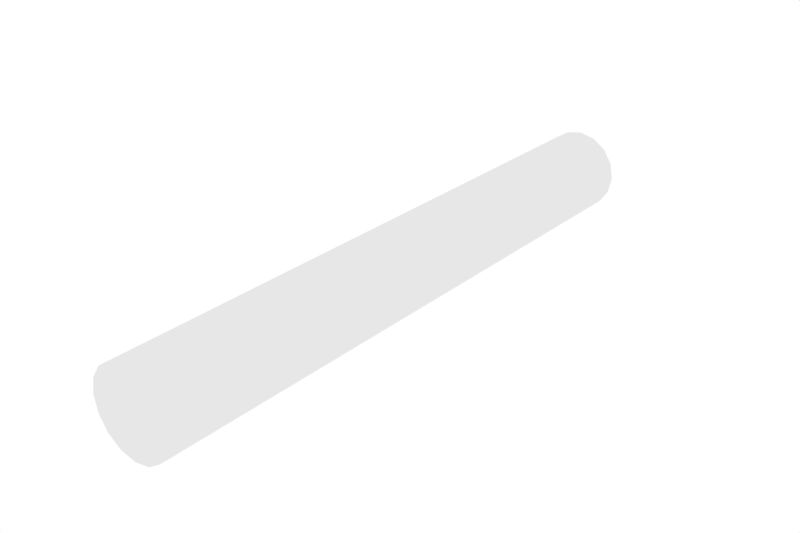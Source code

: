 # Source: Beam.blend  (saved by Blender 2.78.0; exported with 4.5.12 LTS)
import bpy
from mathutils import Matrix  # noqa: F401  (used for matrix-valued properties, if any)

bpy.ops.wm.read_factory_settings(use_empty=True)
scene = bpy.context.scene
scene.name = 'Scene'

# ---- collections
col_collection_1 = bpy.data.collections.new('Collection 1'); scene.collection.children.link(col_collection_1)

# ---- world
world_world = bpy.data.worlds.new('World'); scene.world = world_world
world_world.color = (1.0, 1.0, 1.0)
world_world.use_sun_shadow = False
world_world.sun_shadow_jitter_overblur = 0.0
world_world.cycles.sampling_method = 'MANUAL'

# ---- meshes
me_cylinder_002 = bpy.data.meshes.new('Cylinder.002')
me_cylinder_002.from_pydata([(6.23e-08, 0.5011, -3.731), (6.23e-08, 0.5006, 3.516), (0.1917, 0.463, -3.731), (0.1917, 0.4624, 3.516), (0.3541, 0.3544, -3.731), (0.3541, 0.3539, 3.516), (0.4627, 0.1919, -3.731), (0.4627, 0.1914, 3.516), (0.5008, 0.0002625, -3.731), (0.5008, -0.000245, 3.516), (0.4627, -0.1914, -3.731), (0.4627, -0.1919, 3.516), (0.3541, -0.3539, -3.731), (0.3541, -0.3544, 3.516), (0.1917, -0.4624, -3.731), (0.1917, -0.4629, 3.516), (1.379e-07, -0.5005, -3.731), (1.379e-07, -0.5011, 3.516), (-0.1917, -0.4624, -3.731), (-0.1917, -0.4629, 3.516), (-0.3541, -0.3539, -3.731), (-0.3541, -0.3544, 3.516), (-0.4627, -0.1914, -3.731), (-0.4627, -0.1919, 3.516), (-0.5008, 0.0002625, -3.731), (-0.5008, -0.000245, 3.516), (-0.4627, 0.1919, -3.731), (-0.4627, 0.1914, 3.516), (-0.3541, 0.3544, -3.731), (-0.3541, 0.3539, 3.516), (-0.1917, 0.463, -3.731), (-0.1917, 0.4624, 3.516)], [], [(0, 1, 3, 2), (2, 3, 5, 4), (4, 5, 7, 6), (6, 7, 9, 8), (8, 9, 11, 10), (10, 11, 13, 12), (12, 13, 15, 14), (14, 15, 17, 16), (16, 17, 19, 18), (18, 19, 21, 20), (20, 21, 23, 22), (22, 23, 25, 24), (24, 25, 27, 26), (26, 27, 29, 28), (3, 1, 31, 29, 27, 25, 23, 21, 19, 17, 15, 13, 11, 9, 7, 5), (28, 29, 31, 30), (30, 31, 1, 0), (0, 2, 4, 6, 8, 10, 12, 14, 16, 18, 20, 22, 24, 26, 28, 30)])
_uv = me_cylinder_002.uv_layers.new(name='UVMap')
_uv.uv.foreach_set('vector', [0.5441, 0.8782, 0.5445, 0.9974, 0.5387, 0.9983, 0.5384, 0.8792, 0.5384, 0.8792, 0.5387, 0.9983, 0.5333, 0.9985, 0.5331, 0.8806, 0.5331, 0.8806, 0.5333, 0.9985, 0.5294, 0.9984, 0.5291, 0.8804, 0.5872, 0.8766, 0.5874, 0.9972, 0.5809, 0.9955, 0.5808, 0.8777, 0.5808, 0.8777, 0.5809, 0.9955, 0.5752, 0.9958, 0.5761, 0.8785, 0.5761, 0.8785, 0.5752, 0.9958, 0.5699, 0.9976, 0.5701, 0.8789, 0.5047, 0.9968, 0.5047, 0.8763, 0.5088, 0.8774, 0.509, 0.9965, 0.509, 0.9965, 0.5088, 0.8774, 0.5143, 0.8794, 0.5142, 0.9961, 0.5142, 0.9961, 0.5143, 0.8794, 0.52, 0.8787, 0.5198, 0.9969, 0.5198, 0.9969, 0.52, 0.8787, 0.5242, 0.879, 0.5252, 0.9976, 0.5252, 0.9976, 0.5242, 0.879, 0.529, 0.8805, 0.5293, 0.9981, 0.57, 0.8791, 0.5698, 0.9979, 0.5647, 0.9981, 0.5644, 0.8788, 0.5644, 0.8788, 0.5647, 0.9981, 0.5591, 0.9978, 0.5586, 0.8786, 0.5586, 0.8786, 0.5591, 0.9978, 0.5537, 0.9978, 0.5536, 0.878, 0.5565, 0.7855, 0.5516, 0.7982, 0.5423, 0.8049, 0.5313, 0.8073, 0.5194, 0.8049, 0.5111, 0.7999, 0.5052, 0.792, 0.5034, 0.7842, 0.5034, 0.7729, 0.5065, 0.7635, 0.5129, 0.7563, 0.5216, 0.7525, 0.5333, 0.7532, 0.5416, 0.757, 0.5493, 0.7634, 0.5541, 0.7724, 0.5536, 0.878, 0.5537, 0.9978, 0.55, 0.9972, 0.5489, 0.8777, 0.5489, 0.8777, 0.55, 0.9972, 0.5445, 0.9974, 0.5441, 0.8782, 0.5052, 0.792, 0.5034, 0.7842, 0.5034, 0.7729, 0.5065, 0.7635, 0.5129, 0.7563, 0.5216, 0.7525, 0.5333, 0.7532, 0.5416, 0.757, 0.5493, 0.7634, 0.5541, 0.7724, 0.5565, 0.7855, 0.5516, 0.7982, 0.5423, 0.8049, 0.5313, 0.8073, 0.5194, 0.8049, 0.5111, 0.7999])
_ca = me_cylinder_002.color_attributes.new('Col', 'BYTE_COLOR', 'CORNER')
_ca.data.foreach_set('color', [0.1119, 0.04667, 0.01764, 1.0, 0.1119, 0.04667, 0.01764, 1.0, 0.1119, 0.04667, 0.01764, 1.0, 0.1119, 0.04667, 0.01764, 1.0, 0.1119, 0.04667, 0.01764, 1.0, 0.1119, 0.04667, 0.01764, 1.0, 0.1119, 0.04667, 0.01764, 1.0, 0.1119, 0.04667, 0.01764, 1.0, 0.1119, 0.04667, 0.01764, 1.0, 0.1119, 0.04667, 0.01764, 1.0, 0.1119, 0.04667, 0.01764, 1.0, 0.1119, 0.04667, 0.01764, 1.0, 0.1119, 0.04667, 0.01764, 1.0, 0.1119, 0.04667, 0.01764, 1.0, 0.1119, 0.04667, 0.01764, 1.0, 0.1119, 0.04667, 0.01764, 1.0, 0.1119, 0.04667, 0.01764, 1.0, 0.1119, 0.04667, 0.01764, 1.0, 0.1119, 0.04667, 0.01764, 1.0, 0.1119, 0.04667, 0.01764, 1.0, 0.1119, 0.04667, 0.01764, 1.0, 0.1119, 0.04667, 0.01764, 1.0, 0.1119, 0.04667, 0.01764, 1.0, 0.1119, 0.04667, 0.01764, 1.0, 0.1119, 0.04667, 0.01764, 1.0, 0.1119, 0.04667, 0.01764, 1.0, 0.1119, 0.04667, 0.01764, 1.0, 0.1119, 0.04667, 0.01764, 1.0, 0.1119, 0.04667, 0.01764, 1.0, 0.1119, 0.04667, 0.01764, 1.0, 0.1119, 0.04667, 0.01764, 1.0, 0.1119, 0.04667, 0.01764, 1.0, 0.1119, 0.04667, 0.01764, 1.0, 0.1119, 0.04667, 0.01764, 1.0, 0.1119, 0.04667, 0.01764, 1.0, 0.1119, 0.04667, 0.01764, 1.0, 0.1119, 0.04667, 0.01764, 1.0, 0.1119, 0.04667, 0.01764, 1.0, 0.1119, 0.04667, 0.01764, 1.0, 0.1119, 0.04667, 0.01764, 1.0, 0.1119, 0.04667, 0.01764, 1.0, 0.1119, 0.04667, 0.01764, 1.0, 0.1119, 0.04667, 0.01764, 1.0, 0.1119, 0.04667, 0.01764, 1.0, 0.1119, 0.04667, 0.01764, 1.0, 0.1119, 0.04667, 0.01764, 1.0, 0.1119, 0.04667, 0.01764, 1.0, 0.1119, 0.04667, 0.01764, 1.0, 0.1119, 0.04667, 0.01764, 1.0, 0.1119, 0.04667, 0.01764, 1.0, 0.1119, 0.04667, 0.01764, 1.0, 0.1119, 0.04667, 0.01764, 1.0, 0.1119, 0.04667, 0.01764, 1.0, 0.1119, 0.04667, 0.01764, 1.0, 0.1119, 0.04667, 0.01764, 1.0, 0.1119, 0.04667, 0.01764, 1.0, 0.1119, 0.04667, 0.01764, 1.0, 0.1119, 0.04667, 0.01764, 1.0, 0.1119, 0.04667, 0.01764, 1.0, 0.1119, 0.04667, 0.01764, 1.0, 0.1119, 0.04667, 0.01764, 1.0, 0.1119, 0.04667, 0.01764, 1.0, 0.1119, 0.04667, 0.01764, 1.0, 0.1119, 0.04667, 0.01764, 1.0, 0.1119, 0.04667, 0.01764, 1.0, 0.1119, 0.04667, 0.01764, 1.0, 0.1119, 0.04667, 0.01764, 1.0, 0.1119, 0.04667, 0.01764, 1.0, 0.1119, 0.04667, 0.01764, 1.0, 0.1119, 0.04667, 0.01764, 1.0, 0.1119, 0.04667, 0.01764, 1.0, 0.1119, 0.04667, 0.01764, 1.0, 0.1119, 0.04667, 0.01764, 1.0, 0.1119, 0.04667, 0.01764, 1.0, 0.1119, 0.04667, 0.01764, 1.0, 0.1119, 0.04667, 0.01764, 1.0, 0.1119, 0.04667, 0.01764, 1.0, 0.1119, 0.04667, 0.01764, 1.0, 0.1119, 0.04667, 0.01764, 1.0, 0.1119, 0.04667, 0.01764, 1.0, 0.1119, 0.04667, 0.01764, 1.0, 0.1119, 0.04667, 0.01764, 1.0, 0.1119, 0.04667, 0.01764, 1.0, 0.1119, 0.04667, 0.01764, 1.0, 0.1119, 0.04667, 0.01764, 1.0, 0.1119, 0.04667, 0.01764, 1.0, 0.1119, 0.04667, 0.01764, 1.0, 0.1119, 0.04667, 0.01764, 1.0, 0.1119, 0.04667, 0.01764, 1.0, 0.1119, 0.04667, 0.01764, 1.0, 0.1119, 0.04667, 0.01764, 1.0, 0.1119, 0.04667, 0.01764, 1.0, 0.1119, 0.04667, 0.01764, 1.0, 0.1119, 0.04667, 0.01764, 1.0, 0.1119, 0.04667, 0.01764, 1.0, 0.1119, 0.04667, 0.01764, 1.0])
me_cylinder_002.use_remesh_preserve_volume = False
me_cylinder_002.use_remesh_preserve_attributes = False
me_cylinder_002.use_mirror_vertex_groups = False
me_cylinder_002.update()

# ---- objects
ob_model = bpy.data.objects.new('Model', me_cylinder_002)

# ---- transforms, parenting, visibility, modifiers, constraints
ob_model.location = (0.0, 0.0, 0.0)
ob_model.rotation_euler = (1.571, -0.0, 0.0)
ob_model.lineart.crease_threshold = 0.0

# ---- collection membership
col_collection_1.objects.link(ob_model)

# ---- scene / render settings (as saved in the file)
scene.frame_start = 1; scene.frame_end = 250; scene.frame_set(1)
scene.render.engine = 'BLENDER_EEVEE_NEXT'
scene.render.resolution_x = 3000
scene.render.resolution_y = 2000
scene.render.resolution_percentage = 50
scene.render.dither_intensity = 0.0
scene.cycles.use_denoising = False
scene.cycles.samples = 128
scene.cycles.sampling_pattern = 'TABULATED_SOBOL'
scene.cycles.light_sampling_threshold = 0.0
scene.cycles.use_adaptive_sampling = False
scene.cycles.use_light_tree = False
scene.cycles.blur_glossy = 0.0
scene.cycles.sample_clamp_indirect = 0.0
scene.view_settings.view_transform = 'Standard'
bpy.context.view_layer.update()

# ---- added for rendering (the .blend has no active camera): camera
cam_auto = bpy.data.cameras.new('AutoCamera')
cam_auto.lens = 50.0
cam_auto.sensor_width = 36.0
cam_auto.clip_end = 1000.0
ob_auto_camera = bpy.data.objects.new('AutoCamera', cam_auto)
scene.collection.objects.link(ob_auto_camera)
ob_auto_camera.location = (6.83195, -8.09054, 5.46556)
ob_auto_camera.rotation_euler = (1.09748, -7.21219e-08, 0.694738)
scene.camera = ob_auto_camera
bpy.context.view_layer.update()
